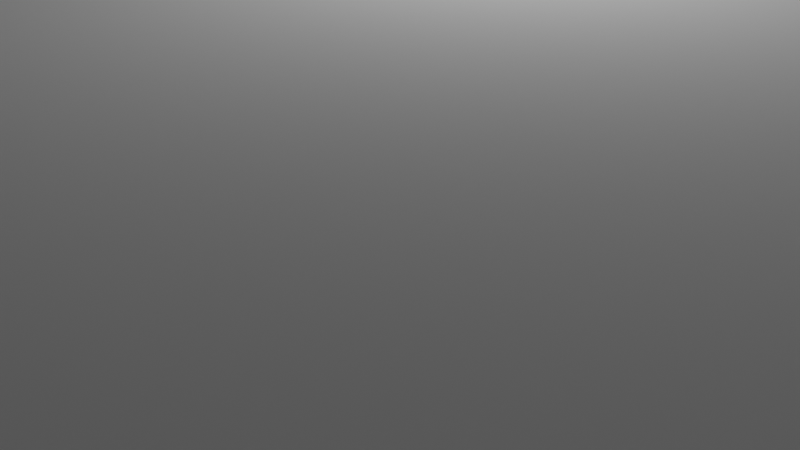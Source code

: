 # Source: chao.blend  (saved by Blender 3.0.42; exported with 4.5.12 LTS)
import bpy
from mathutils import Matrix  # noqa: F401  (used for matrix-valued properties, if any)

bpy.ops.wm.read_factory_settings(use_empty=True)
scene = bpy.context.scene
scene.name = 'Scene'

# ---- collections
col_collection = bpy.data.collections.new('Collection'); scene.collection.children.link(col_collection)

# ---- images (referenced by path relative to the original .blend; pixels are not part of the script)
import os
ASSET_DIR = os.environ.get("B2B_ASSET_DIR", "")  # directory of the original .blend (textures are referenced by path, not embedded)
HERE = os.path.dirname(os.path.abspath(__file__))  # packed textures are extracted next to this script under _unpacked/

def load_image(name, relpath, width, height, colorspace="sRGB"):
    """Load a texture the original file referenced (path relative to the .blend, or extracted next to this script)."""
    p = next((c for c in (os.path.join(HERE, relpath), os.path.join(ASSET_DIR, relpath)) if relpath and os.path.exists(c)), "")
    if p:
        img = bpy.data.images.load(p, check_existing=True)
        img.name = name
    else:  # same state as the original file: an image datablock whose file is absent (Cycles renders it pink)
        img = bpy.data.images.new(name, width, height)
        img.source = "FILE"
        img.filepath = "//" + (relpath or name)
    img.colorspace_settings.name = colorspace
    return img
img_transferir_png = load_image('transferir.png', 'transferir.png', 1024, 1024, 'Non-Color')
img_rock_stone_abstract_background_texture_41969_1525_jpg = load_image('rock-stone-abstract-background-texture_41969-1525.jpg', 'rock-stone-abstract-background-texture_41969-1525.jpg', 1024, 1024, 'sRGB')

# ---- materials (node trees are filled in below, after node groups)
mat_pedra = bpy.data.materials.new('pedra')
mat_pedra.use_transparent_shadow = False

# ---- node groups
ng_chao = bpy.data.node_groups.new('chao', 'GeometryNodeTree')
_s = ng_chao.interface.new_socket(name='Geometry', in_out='OUTPUT', socket_type='NodeSocketGeometry')
_s = ng_chao.interface.new_socket(name='Geometry', in_out='INPUT', socket_type='NodeSocketGeometry')
_s = ng_chao.interface.new_socket(name='Object', in_out='INPUT', socket_type='NodeSocketObject')
_s.default_value = None
ng_chao.is_modifier = True
# nodes of 'chao' reference scene objects; filled in after objects exist
ng_geometry_nodes_002 = bpy.data.node_groups.new('Geometry Nodes.002', 'GeometryNodeTree')
_s = ng_geometry_nodes_002.interface.new_socket(name='Geometry', in_out='OUTPUT', socket_type='NodeSocketGeometry')
_s = ng_geometry_nodes_002.interface.new_socket(name='Geometry', in_out='INPUT', socket_type='NodeSocketGeometry')
ng_geometry_nodes_002.is_modifier = True
# nodes of 'Geometry Nodes.002' reference scene objects; filled in after objects exist

# ---- material node trees
mat_pedra.use_nodes = True; mat_pedra.node_tree.nodes.clear()
_N = mat_pedra.node_tree.nodes; _L = mat_pedra.node_tree.links
n0 = _N.new('ShaderNodeOutputMaterial'); n0.name = 'Material Output'; n0.location = (686, 298)
n1 = _N.new('ShaderNodeTexImage'); n1.name = 'Image Texture.001'; n1.location = (-583, -36)
n1.image = img_transferir_png
n2 = _N.new('ShaderNodeTexImage'); n2.name = 'Image Texture'; n2.location = (-401, 245)
n2.image = img_rock_stone_abstract_background_texture_41969_1525_jpg
n2.projection = 'SPHERE'
n3 = _N.new('ShaderNodeValToRGB'); n3.name = 'ColorRamp'; n3.location = (42, 237)
while len(n3.color_ramp.elements) > 1: n3.color_ramp.elements.remove(n3.color_ramp.elements[-1])
n3.color_ramp.elements[0].position = 0.0; n3.color_ramp.elements[0].color = (0.008313, 0.004961, 0.0, 1.0)
_e = n3.color_ramp.elements.new(1.0); _e.color = (1.0, 0.9365, 0.6089, 1.0)
n4 = _N.new('ShaderNodeNormalMap'); n4.name = 'Normal Map'; n4.location = (34, -138)
n5 = _N.new('ShaderNodeBsdfPrincipled'); n5.name = 'Principled BSDF'; n5.location = (412, 294)
n5.distribution = 'GGX'
n5.subsurface_method = 'RANDOM_WALK_SKIN'
n5.inputs[2].default_value = 1.0
n5.inputs[3].default_value = 1.45
n5.inputs[13].default_value = 0.2273
n5.inputs[27].default_value = (0.003435, 0.003435, 0.003435, 1.0)
n5.inputs[28].default_value = 1.0
_L.new(n5.outputs[0], n0.inputs[0])
_L.new(n1.outputs[0], n4.inputs[1])
_L.new(n3.outputs[0], n5.inputs[0])
_L.new(n2.outputs[0], n3.inputs[0])
_L.new(n4.outputs[0], n5.inputs[5])
n0.is_active_output = True

# ---- world
world_world = bpy.data.worlds.new('World'); scene.world = world_world
world_world.use_nodes = True; world_world.node_tree.nodes.clear()
_N = world_world.node_tree.nodes; _L = world_world.node_tree.links
n0 = _N.new('ShaderNodeOutputWorld'); n0.name = 'World Output'; n0.location = (300, 300)
n1 = _N.new('ShaderNodeBackground'); n1.name = 'Background'; n1.location = (10, 300)
n1.inputs[0].default_value = (0.05088, 0.05088, 0.05088, 1.0)
_L.new(n1.outputs[0], n0.inputs[0])
n0.is_active_output = True
world_world.color = (0.05088, 0.05088, 0.05088)
world_world.use_sun_shadow = False
world_world.sun_shadow_jitter_overblur = 0.0

# ---- cameras
cam_camera = bpy.data.cameras.new('Camera')
cam_camera.clip_end = 100.0
cam_camera.ortho_scale = 7.314

# ---- lights
light_light = bpy.data.lights.new('Light', 'POINT')
light_light.transmission_factor = 0.0
light_light.energy = 1000.0
light_light.shadow_soft_size = 1.0
light_light.shadow_maximum_resolution = 0.006
light_light.use_absolute_resolution = True

# ---- meshes
me_plane = bpy.data.meshes.new('Plane')
me_plane.from_pydata([(-1.0, -1.0, 0.0), (1.0, -1.0, 0.0), (-1.0, 1.0, 0.0), (1.0, 1.0, 0.0)], [], [(0, 1, 3, 2)])
_uv = me_plane.uv_layers.new(name='UVMap')
_uv.uv.foreach_set('vector', [0.0, 0.0, 1.0, 0.0, 1.0, 1.0, 0.0, 1.0])
me_plane.materials.append(None)
me_plane.use_remesh_fix_poles = True
me_plane.use_remesh_preserve_attributes = False
me_plane.update()
me_cube_001 = bpy.data.meshes.new('Cube.001')
me_cube_001.from_pydata([(-1.0, -1.0, -1.0), (-1.0, -1.0, 1.0), (-1.0, 1.0, -1.0), (-1.0, 1.0, 1.0), (1.0, -1.0, -1.0), (1.0, -1.0, 1.0), (1.0, 1.0, -1.0), (1.0, 1.0, 1.0)], [], [(0, 1, 3, 2), (2, 3, 7, 6), (6, 7, 5, 4), (4, 5, 1, 0), (2, 6, 4, 0), (7, 3, 1, 5)])
_uv = me_cube_001.uv_layers.new(name='UVMap')
_uv.uv.foreach_set('vector', [0.375, 0.0, 0.625, 0.0, 0.625, 0.25, 0.375, 0.25, 0.375, 0.25, 0.625, 0.25, 0.625, 0.5, 0.375, 0.5, 0.375, 0.5, 0.625, 0.5, 0.625, 0.75, 0.375, 0.75, 0.375, 0.75, 0.625, 0.75, 0.625, 1.0, 0.375, 1.0, 0.125, 0.5, 0.375, 0.5, 0.375, 0.75, 0.125, 0.75, 0.625, 0.5, 0.875, 0.5, 0.875, 0.75, 0.625, 0.75])
me_cube_001.use_remesh_fix_poles = True
me_cube_001.use_remesh_preserve_attributes = False
me_cube_001.update()
me_cube_002 = bpy.data.meshes.new('Cube.002')
me_cube_002.from_pydata([(-2.171, -0.1976, -0.7958), (-1.0, -1.0, 1.0), (-2.037, 1.102, -0.997), (-0.944, 1.157, 1.266), (1.0, -1.0, -1.0), (2.779, -0.5901, 0.6386), (1.0, 1.0, -1.0), (2.779, 1.41, 0.6386), (-2.488, 0.8929, -0.4761), (-2.368, -0.4502, 0.1704), (-0.944, 0.1571, 1.266), (-0.234, 2.05, -0.8379), (1.662, 1.266, 1.362), (2.601, 0.5487, 1.247), (2.407, -0.839, -0.517), (-0.6636, -1.022, -1.459), (1.06, -0.9386, 0.3776), (1.844, 0.637, 1.515), (0.00839, -0.7726, -0.1466), (-1.522, 1.409, -0.3572)], [], [(19, 10, 3, 11), (11, 3, 12), (14, 13, 5), (18, 16, 1, 9), (8, 15, 0), (17, 10, 1, 16), (13, 17, 16, 5), (7, 12, 17, 13), (12, 3, 10, 17), (2, 6, 4, 15, 8), (15, 18, 9, 0), (4, 14, 18, 15), (14, 5, 16, 18), (6, 7, 13, 14, 4), (2, 11, 12, 7, 6), (8, 19, 11, 2), (0, 9, 19, 8), (9, 1, 10, 19)])
_uv = me_cube_002.uv_layers.new(name='UVMap')
_uv.uv.foreach_set('vector', [0.5, 0.125, 0.625, 0.125, 0.625, 0.25, 0.5, 0.25, 0.5, 0.25, 0.625, 0.25, 0.625, 0.375, 0.5, 0.75, 0.625, 0.625, 0.625, 0.75, 0.5, 0.875, 0.625, 0.875, 0.625, 1.0, 0.5, 1.0, 0.125, 0.625, 0.25, 0.75, 0.125, 0.75, 0.75, 0.625, 0.875, 0.625, 0.875, 0.75, 0.75, 0.75, 0.625, 0.625, 0.75, 0.625, 0.75, 0.75, 0.625, 0.75, 0.625, 0.5, 0.75, 0.5, 0.75, 0.625, 0.625, 0.625, 0.75, 0.5, 0.875, 0.5, 0.875, 0.625, 0.75, 0.625, 0.125, 0.5, 0.375, 0.5, 0.375, 0.75, 0.25, 0.75, 0.125, 0.625, 0.375, 0.875, 0.5, 0.875, 0.5, 1.0, 0.375, 1.0, 0.375, 0.75, 0.5, 0.75, 0.5, 0.875, 0.375, 0.875, 0.5, 0.75, 0.625, 0.75, 0.625, 0.875, 0.5, 0.875, 0.375, 0.5, 0.625, 0.5, 0.625, 0.625, 0.5, 0.75, 0.375, 0.75, 0.375, 0.25, 0.5, 0.25, 0.625, 0.375, 0.625, 0.5, 0.375, 0.5, 0.375, 0.125, 0.5, 0.125, 0.5, 0.25, 0.375, 0.25, 0.375, 0.0, 0.5, 0.0, 0.5, 0.125, 0.375, 0.125, 0.5, 0.0, 0.625, 0.0, 0.625, 0.125, 0.5, 0.125])
me_cube_002.use_remesh_fix_poles = True
me_cube_002.use_remesh_preserve_attributes = False
me_cube_002.update()
me_cube_003 = bpy.data.meshes.new('Cube.003')
me_cube_003.from_pydata([(-2.746, -0.5001, -1.225), (-1.0, -1.0, 1.0), (-2.037, 1.102, -0.997), (-0.944, 1.157, 1.266), (1.0, -1.0, -1.0), (2.779, -0.5901, 0.6386), (1.0, 1.0, -1.0), (2.779, 1.41, 0.6386), (-3.267, 0.5589, -1.328), (-2.368, -0.4502, 0.1704), (-0.944, 0.1571, 1.266), (-0.234, 2.05, -0.8379), (1.662, 1.266, 1.362), (2.601, 0.5487, 1.247), (2.407, -0.839, -0.517), (-0.6636, -1.022, -1.459), (1.06, -0.9386, 0.3776), (1.844, 0.637, 1.515), (0.00839, -0.7726, -0.1466), (-1.522, 1.409, -0.3572)], [], [(19, 10, 3, 11), (11, 3, 12), (14, 13, 5), (18, 16, 1, 9), (8, 15, 0), (17, 10, 1, 16), (13, 17, 16, 5), (7, 12, 17, 13), (12, 3, 10, 17), (2, 6, 4, 15, 8), (15, 18, 9, 0), (4, 14, 18, 15), (14, 5, 16, 18), (6, 7, 13, 14, 4), (2, 11, 12, 7, 6), (8, 19, 11, 2), (0, 9, 19, 8), (9, 1, 10, 19)])
_uv = me_cube_003.uv_layers.new(name='UVMap')
_uv.uv.foreach_set('vector', [0.1948, 0.7126, 0.158, 0.4375, 0.2106, 0.4814, 0.4008, 0.682, 0.4008, 0.682, 0.2106, 0.4814, 0.2855, 0.3555, 0.334, 0.07518, 0.2996, 0.2882, 0.2873, 0.2256, 0.09677, 0.1725, 0.2008, 0.2049, 0.1072, 0.3586, -0.004955, 0.5002, 0.8619, 0.5624, 0.8151, 0.4056, 0.8745, 0.5167, 0.2739, 0.3173, 0.158, 0.4375, 0.1072, 0.3586, 0.2008, 0.2049, 0.2996, 0.2882, 0.2739, 0.3173, 0.2008, 0.2049, 0.2873, 0.2256, 0.3141, 0.3255, 0.2855, 0.3555, 0.2739, 0.3173, 0.2996, 0.2882, 0.2855, 0.3555, 0.2106, 0.4814, 0.158, 0.4375, 0.2739, 0.3173, 0.8029, 0.6614, 0.6174, 0.4106, 0.7465, 0.236, 0.8151, 0.4056, 0.8619, 0.5624, 0.8151, 0.4056, 0.8708, 0.2451, 1.013, 0.5337, 0.8745, 0.5167, 0.7465, 0.236, 0.6858, 0.04643, 0.8708, 0.2451, 0.8151, 0.4056, 0.334, 0.07518, 0.2873, 0.2256, 0.2008, 0.2049, 0.09677, 0.1725, 0.4697, 0.4006, 0.3141, 0.3255, 0.2996, 0.2882, 0.334, 0.07518, 0.4958, 0.07837, 0.5889, 0.9308, 0.4008, 0.682, 0.2855, 0.3555, 0.3141, 0.3255, 0.4697, 0.4006, 0.8619, 0.5624, 0.8078, 0.8134, 0.652, 0.9342, 0.8029, 0.6614, 0.8745, 0.5167, 1.013, 0.5337, 0.8078, 0.8134, 0.8619, 0.5624, -0.004955, 0.5002, 0.1072, 0.3586, 0.158, 0.4375, 0.1948, 0.7126])
me_cube_003.materials.append(mat_pedra)
me_cube_003.use_remesh_fix_poles = True
me_cube_003.use_remesh_preserve_attributes = False
me_cube_003.update()

# ---- objects
ob_light = bpy.data.objects.new('Light', light_light)
ob_camera = bpy.data.objects.new('Camera', cam_camera)
ob_chao = bpy.data.objects.new('chao', me_plane)
ob_cube = bpy.data.objects.new('Cube', me_cube_001)
ob_pedra = bpy.data.objects.new('pedra', me_cube_002)
ob_pedra_002 = bpy.data.objects.new('pedra.002', me_cube_003)
_N = ng_chao.nodes; _L = ng_chao.links
n0 = _N.new('NodeGroupOutput'); n0.name = 'Group Output.001'; n0.location = (2932, 279)
n1 = _N.new('NodeGroupInput'); n1.name = 'Group Input.001'; n1.location = (239, 309)
n1.width = 164
n2 = _N.new('GeometryNodeDistributePointsOnFaces'); n2.name = 'Distribute Points on Faces'; n2.location = (929, 540)
n2.use_legacy_normal = True
n2.inputs[4].default_value = 476.4
n2.inputs[6].default_value = 18
n3 = _N.new('FunctionNodeRandomValue'); n3.name = 'Random Value'; n3.location = (911, 214)
n3.data_type = 'FLOAT_VECTOR'
n3.inputs[0].default_value = (1.0, 0.0, 1.0)
n3.inputs[1].default_value = (6.283, 0.0, 6.283)
n3.inputs[6].default_value = 0.0
n4 = _N.new('GeometryNodeInstanceOnPoints'); n4.name = 'Instance on Points'; n4.location = (1851, 401)
n5 = _N.new('FunctionNodeRandomValue'); n5.name = 'Random Value.001'; n5.location = (1436, 142)
n5.data_type = 'FLOAT_VECTOR'
n5.inputs[0].default_value = (1.0, 1.0, 1.0)
n5.inputs[1].default_value = (2.0, 2.0, 2.0)
n5.inputs[6].default_value = 0.0
n6 = _N.new('GeometryNodeObjectInfo'); n6.name = 'Object Info.001'; n6.location = (1215, 443)
n6.transform_space = 'RELATIVE'
n6.inputs[0].default_value = ob_pedra_002
_L.new(n6.outputs[4], n4.inputs[2])
_L.new(n1.outputs[0], n2.inputs[0])
_L.new(n4.outputs[0], n0.inputs[0])
_L.new(n3.outputs[0], n4.inputs[5])
_L.new(n5.outputs[0], n4.inputs[6])
_L.new(n2.outputs[0], n4.inputs[0])
n0.is_active_output = True
_N = ng_geometry_nodes_002.nodes; _L = ng_geometry_nodes_002.links
n0 = _N.new('FunctionNodeRandomValue'); n0.name = 'Random Value'; n0.location = (171, -430)
n0.data_type = 'FLOAT_VECTOR'
n0.inputs[0].default_value = (-6.283, -6.283, -6.283)
n0.inputs[1].default_value = (6.283, 6.283, 6.283)
n1 = _N.new('NodeGroupOutput'); n1.name = 'Group Output.001'; n1.location = (2010, 39)
n2 = _N.new('ShaderNodeTexNoise'); n2.name = 'Noise Texture'; n2.location = (168, -740)
n2.noise_dimensions = '4D'
n2.inputs[2].default_value = 2.0
n2.inputs[3].default_value = 0.0
n2.inputs[4].default_value = 0.5467
n3 = _N.new('ShaderNodeCombineXYZ'); n3.name = 'Combine XYZ'; n3.location = (828, -482)
n4 = _N.new('FunctionNodeSeparateColor'); n4.name = 'Separate RGB'; n4.location = (388, -678)
n5 = _N.new('GeometryNodeSwitch'); n5.name = 'Switch'; n5.location = (891, -741)
n5.input_type = 'FLOAT'
n5.inputs[0].default_value = True
n6 = _N.new('ShaderNodeMapRange'); n6.name = 'Map Range'; n6.location = (608, -544)
n6.inputs[1].default_value = 0.2
n6.inputs[2].default_value = 0.8
n6.inputs[3].default_value = 0.1
n7 = _N.new('ShaderNodeMapRange'); n7.name = 'Map Range.001'; n7.location = (612, -797)
n7.inputs[1].default_value = 0.2
n7.inputs[2].default_value = 0.8
n7.inputs[3].default_value = 0.1
n8 = _N.new('NodeGroupInput'); n8.name = 'Group Input.001'; n8.location = (-493, 40)
n9 = _N.new('GeometryNodeInstanceOnPoints'); n9.name = 'Instance on Points'; n9.location = (983, 130)
n9.inputs[6].default_value = (1.8, 1.0, 1.0)
n10 = _N.new('GeometryNodeJoinGeometry'); n10.name = 'Join Geometry'; n10.location = (1290, 321)
n11 = _N.new('GeometryNodeJoinGeometry'); n11.name = 'Join Geometry.001'; n11.location = (1760, 259)
n12 = _N.new('ShaderNodeVectorMath'); n12.name = 'Vector Math'; n12.location = (880, -293)
n12.operation = 'SCALE'
n13 = _N.new('GeometryNodeDistributePointsOnFaces'); n13.name = 'Distribute Points on Faces'; n13.location = (78, -34)
n13.use_legacy_normal = True
n13.inputs[4].default_value = 3.0
n14 = _N.new('GeometryNodeDistributePointsOnFaces'); n14.name = 'Distribute Points on Faces.001'; n14.location = (1454, 21)
n14.use_legacy_normal = True
n14.inputs[4].default_value = 2.4
n15 = _N.new('GeometryNodeObjectInfo'); n15.name = 'Object Info'; n15.location = (-142, -82)
n15.inputs[0].default_value = None
_L.new(n8.outputs[0], n10.inputs[0])
_L.new(n10.outputs[0], n14.inputs[0])
_L.new(n13.outputs[0], n9.inputs[0])
_L.new(n9.outputs[0], n10.inputs[0])
_L.new(n0.outputs[0], n12.inputs[0])
_L.new(n12.outputs[0], n9.inputs[5])
_L.new(n13.outputs[0], n9.inputs[2])
_L.new(n2.outputs[1], n4.inputs[0])
_L.new(n6.outputs[0], n3.inputs[0])
_L.new(n4.outputs[0], n6.inputs[0])
_L.new(n3.outputs[0], n12.inputs[3])
_L.new(n6.outputs[0], n3.inputs[1])
_L.new(n4.outputs[1], n7.inputs[0])
_L.new(n7.outputs[0], n3.inputs[2])
_L.new(n6.outputs[0], n5.inputs[2])
_L.new(n7.outputs[0], n5.inputs[1])
_L.new(n11.outputs[0], n1.inputs[0])
_L.new(n14.outputs[0], n11.inputs[0])
_L.new(n10.outputs[0], n11.inputs[0])
_L.new(n15.outputs[4], n13.inputs[0])
n1.is_active_output = True

# ---- transforms, parenting, visibility, modifiers, constraints
ob_light.location = (-4.613, 7.492, 6.737)
ob_light.rotation_euler = (0.6503, 0.05522, 1.866)
ob_light.lock_rotations_4d = False
ob_light.empty_display_type = 'ARROWS'
ob_light.color = (0.0, 0.0, 0.0, 0.0)
ob_light.lineart.crease_threshold = 0.0
ob_camera.location = (7.359, -6.926, 4.958)
ob_camera.rotation_euler = (1.109, 0.0, 0.8149)
ob_camera.lock_rotations_4d = False
ob_camera.empty_display_type = 'ARROWS'
ob_camera.color = (0.0, 0.0, 0.0, 0.0)
ob_camera.display_type = 'WIRE'
ob_camera.lineart.crease_threshold = 0.0
ob_chao.location = (0.0, 0.0, 0.0)
ob_chao.scale = (8.833, 8.833, 8.638)
_m = ob_chao.modifiers.new('GeometryNodes', 'NODES')
_m.node_group = ng_chao
_gi = [s.identifier for s in ng_chao.interface.items_tree if s.item_type == 'SOCKET' and s.in_out == 'INPUT']
_m[_gi[1]] = ob_pedra  # Object
ob_cube.location = (0.0, 0.0, 0.0)
ob_cube.scale = (74.01, 73.98, 1.0)
_m = ob_cube.modifiers.new('GeometryNodes', 'NODES')
_m.node_group = ng_geometry_nodes_002
ob_pedra.location = (0.0, 0.0, 14.96)
ob_pedra_002.location = (0.0, 0.0, 0.0)
ob_pedra_002.scale = (0.08264, 0.08264, 0.08264)
_m = ob_pedra_002.modifiers.new('Smooth', 'SMOOTH')
_m = ob_pedra_002.modifiers.new('Bevel', 'BEVEL')
_m.width = 0.5
_m.width_pct = 0.5

# ---- collection membership
col_collection.objects.link(ob_light)
col_collection.objects.link(ob_camera)
col_collection.objects.link(ob_chao)
col_collection.objects.link(ob_cube)
col_collection.objects.link(ob_pedra)
col_collection.objects.link(ob_pedra_002)

# ---- scene / render settings (as saved in the file)
scene.camera = ob_camera
scene.frame_start = 1; scene.frame_end = 250; scene.frame_set(1)
scene.render.engine = 'BLENDER_EEVEE_NEXT'
scene.cycles.sampling_pattern = 'TABULATED_SOBOL'
scene.cycles.use_light_tree = False
scene.view_settings.view_transform = 'Filmic'
bpy.context.view_layer.update()
